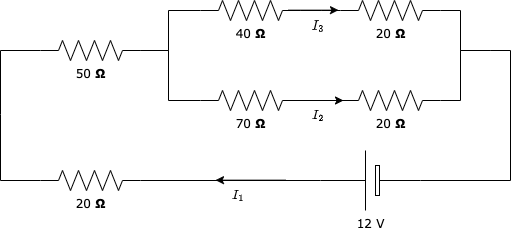

The diagram above was exported from draw.io. Its source (the exported page's mxGraphModel, read from the mxfile embedded in the PNG):
<mxGraphModel dx="768" dy="568" grid="1" gridSize="10" guides="1" tooltips="1" connect="1" arrows="1" fold="1" page="1" pageScale="1" pageWidth="1100" pageHeight="850" background="none" math="1" shadow="0">
  <root>
    <mxCell id="0" />
    <mxCell id="1" parent="0" />
    <mxCell id="2" value="" style="group" vertex="1" connectable="0" parent="1">
      <mxGeometry x="122" y="120" width="510" height="210" as="geometry" />
    </mxCell>
    <mxCell id="3" style="edgeStyle=orthogonalEdgeStyle;rounded=0;html=1;exitPerimeter=0;entryX=0;entryY=0.5;entryPerimeter=0;labelBackgroundColor=none;startArrow=none;startFill=0;startSize=5;endArrow=none;endFill=0;endSize=5;jettySize=auto;orthogonalLoop=1;strokeWidth=1;fontFamily=Verdana;fontSize=12;" edge="1" parent="2" target="6">
      <mxGeometry relative="1" as="geometry">
        <mxPoint x="321" y="10" as="sourcePoint" />
      </mxGeometry>
    </mxCell>
    <mxCell id="4" value="40&amp;nbsp;&lt;b&gt;Ω&lt;/b&gt;" style="verticalLabelPosition=bottom;shadow=0;dashed=0;align=center;html=1;verticalAlign=top;strokeWidth=1;shape=mxgraph.electrical.resistors.resistor_2;rounded=1;comic=0;labelBackgroundColor=none;fontFamily=Verdana;fontSize=12" vertex="1" parent="2">
      <mxGeometry x="200" width="100" height="20" as="geometry" />
    </mxCell>
    <mxCell id="5" style="edgeStyle=orthogonalEdgeStyle;rounded=0;html=1;exitX=1;exitY=0.5;exitPerimeter=0;labelBackgroundColor=none;startArrow=none;startFill=0;startSize=5;endArrow=none;endFill=0;endSize=5;jettySize=auto;orthogonalLoop=1;strokeWidth=1;fontFamily=Verdana;fontSize=12;" edge="1" parent="2" source="6">
      <mxGeometry relative="1" as="geometry">
        <mxPoint x="490" y="50" as="targetPoint" />
        <Array as="points">
          <mxPoint x="460" y="10" />
          <mxPoint x="460" y="50" />
        </Array>
      </mxGeometry>
    </mxCell>
    <mxCell id="6" value="20&amp;nbsp;&lt;b&gt;Ω&lt;/b&gt;" style="verticalLabelPosition=bottom;shadow=0;dashed=0;align=center;html=1;verticalAlign=top;strokeWidth=1;shape=mxgraph.electrical.resistors.resistor_2;rounded=1;comic=0;labelBackgroundColor=none;fontFamily=Verdana;fontSize=12" vertex="1" parent="2">
      <mxGeometry x="340" width="100" height="20" as="geometry" />
    </mxCell>
    <mxCell id="7" style="edgeStyle=orthogonalEdgeStyle;rounded=0;html=1;exitX=1;exitY=0.5;exitPerimeter=0;labelBackgroundColor=none;startArrow=none;startFill=0;startSize=5;endArrow=none;endFill=0;endSize=5;jettySize=auto;orthogonalLoop=1;strokeWidth=1;fontFamily=Verdana;fontSize=12" edge="1" parent="2" source="8">
      <mxGeometry relative="1" as="geometry">
        <mxPoint x="320" y="100" as="targetPoint" />
      </mxGeometry>
    </mxCell>
    <mxCell id="8" value="70&amp;nbsp;&lt;b&gt;Ω&lt;/b&gt;" style="verticalLabelPosition=bottom;shadow=0;dashed=0;align=center;html=1;verticalAlign=top;strokeWidth=1;shape=mxgraph.electrical.resistors.resistor_2;rounded=1;comic=0;labelBackgroundColor=none;fontFamily=Verdana;fontSize=12" vertex="1" parent="2">
      <mxGeometry x="200" y="90" width="100" height="20" as="geometry" />
    </mxCell>
    <mxCell id="9" style="edgeStyle=orthogonalEdgeStyle;rounded=0;html=1;exitX=1;exitY=0.5;exitPerimeter=0;labelBackgroundColor=none;startArrow=none;startFill=0;startSize=5;endArrow=none;endFill=0;endSize=5;jettySize=auto;orthogonalLoop=1;strokeWidth=1;fontFamily=Verdana;fontSize=12;" edge="1" parent="2" source="10">
      <mxGeometry relative="1" as="geometry">
        <mxPoint x="490" y="50" as="targetPoint" />
        <Array as="points">
          <mxPoint x="460" y="100" />
          <mxPoint x="460" y="50" />
        </Array>
      </mxGeometry>
    </mxCell>
    <mxCell id="10" value="20&amp;nbsp;&lt;b&gt;Ω&lt;/b&gt;" style="verticalLabelPosition=bottom;shadow=0;dashed=0;align=center;html=1;verticalAlign=top;strokeWidth=1;shape=mxgraph.electrical.resistors.resistor_2;rounded=1;comic=0;labelBackgroundColor=none;fontFamily=Verdana;fontSize=12" vertex="1" parent="2">
      <mxGeometry x="340" y="90" width="100" height="20" as="geometry" />
    </mxCell>
    <mxCell id="11" style="edgeStyle=orthogonalEdgeStyle;rounded=0;html=1;entryX=0;entryY=0.5;entryPerimeter=0;labelBackgroundColor=none;startArrow=none;startFill=0;startSize=5;endArrow=none;endFill=0;endSize=5;jettySize=auto;orthogonalLoop=1;strokeWidth=1;fontFamily=Verdana;fontSize=12" edge="1" parent="2" target="4">
      <mxGeometry relative="1" as="geometry">
        <Array as="points">
          <mxPoint x="168" y="50" />
          <mxPoint x="168" y="10" />
        </Array>
        <mxPoint x="140" y="50" as="sourcePoint" />
      </mxGeometry>
    </mxCell>
    <mxCell id="12" style="edgeStyle=orthogonalEdgeStyle;rounded=0;html=1;entryX=0;entryY=0.5;entryPerimeter=0;labelBackgroundColor=none;startArrow=none;startFill=0;startSize=5;endArrow=none;endFill=0;endSize=5;jettySize=auto;orthogonalLoop=1;strokeWidth=1;fontFamily=Verdana;fontSize=12;" edge="1" parent="2" target="8">
      <mxGeometry relative="1" as="geometry">
        <Array as="points">
          <mxPoint x="168" y="50" />
          <mxPoint x="168" y="100" />
        </Array>
        <mxPoint x="140" y="50" as="sourcePoint" />
      </mxGeometry>
    </mxCell>
    <mxCell id="13" value="50&amp;nbsp;&lt;b&gt;Ω&lt;/b&gt;" style="verticalLabelPosition=bottom;shadow=0;dashed=0;align=center;html=1;verticalAlign=top;strokeWidth=1;shape=mxgraph.electrical.resistors.resistor_2;rounded=1;comic=0;labelBackgroundColor=none;fontFamily=Verdana;fontSize=12;" vertex="1" parent="2">
      <mxGeometry x="40" y="40" width="100" height="20" as="geometry" />
    </mxCell>
    <mxCell id="14" style="edgeStyle=orthogonalEdgeStyle;rounded=0;html=1;exitX=0;exitY=0.5;exitPerimeter=0;labelBackgroundColor=none;startArrow=none;startFill=0;startSize=5;endArrow=none;endFill=0;endSize=5;jettySize=auto;orthogonalLoop=1;strokeWidth=1;fontFamily=Verdana;fontSize=12" edge="1" parent="2" source="15">
      <mxGeometry relative="1" as="geometry">
        <Array as="points">
          <mxPoint y="180" />
        </Array>
        <mxPoint y="113.99999999999989" as="targetPoint" />
      </mxGeometry>
    </mxCell>
    <mxCell id="15" value="20&amp;nbsp;&lt;b&gt;Ω&lt;/b&gt;" style="verticalLabelPosition=bottom;shadow=0;dashed=0;align=center;html=1;verticalAlign=top;strokeWidth=1;shape=mxgraph.electrical.resistors.resistor_2;rounded=1;comic=0;labelBackgroundColor=none;fontFamily=Verdana;fontSize=12" vertex="1" parent="2">
      <mxGeometry x="40" y="170" width="100" height="20" as="geometry" />
    </mxCell>
    <mxCell id="16" style="edgeStyle=orthogonalEdgeStyle;rounded=0;html=1;exitX=1;exitY=0.5;exitPerimeter=0;entryX=1;entryY=0.5;entryPerimeter=0;labelBackgroundColor=none;startArrow=none;startFill=0;startSize=5;endArrow=none;endFill=0;endSize=5;jettySize=auto;orthogonalLoop=1;strokeWidth=1;fontFamily=Verdana;fontSize=12" edge="1" parent="2" source="18" target="15">
      <mxGeometry relative="1" as="geometry" />
    </mxCell>
    <mxCell id="17" style="edgeStyle=orthogonalEdgeStyle;rounded=0;html=1;exitX=0;exitY=0.5;exitPerimeter=0;labelBackgroundColor=none;startArrow=none;startFill=0;startSize=5;endArrow=none;endFill=0;endSize=5;jettySize=auto;orthogonalLoop=1;strokeWidth=1;fontFamily=Verdana;fontSize=12" edge="1" parent="2" source="18">
      <mxGeometry relative="1" as="geometry">
        <mxPoint x="490" y="50" as="targetPoint" />
        <Array as="points">
          <mxPoint x="510" y="180" />
          <mxPoint x="510" y="50" />
        </Array>
      </mxGeometry>
    </mxCell>
    <mxCell id="18" value="12 V" style="verticalLabelPosition=bottom;shadow=0;dashed=0;align=center;fillColor=default;html=1;verticalAlign=top;strokeWidth=1;shape=mxgraph.electrical.miscellaneous.monocell_battery;rounded=1;comic=0;labelBackgroundColor=none;fontFamily=Verdana;fontSize=12;flipH=1;" vertex="1" parent="2">
      <mxGeometry x="320" y="150" width="100" height="60" as="geometry" />
    </mxCell>
    <mxCell id="19" value="" style="edgeStyle=orthogonalEdgeStyle;rounded=0;html=1;exitX=1;exitY=0.5;exitPerimeter=0;entryPerimeter=0;labelBackgroundColor=none;startArrow=none;startFill=0;startSize=5;endArrow=none;endFill=0;endSize=5;jettySize=auto;orthogonalLoop=1;strokeWidth=1;fontFamily=Verdana;fontSize=12;" edge="1" parent="2" source="4">
      <mxGeometry relative="1" as="geometry">
        <mxPoint x="300" y="10.000000000000057" as="sourcePoint" />
        <mxPoint x="321" y="10" as="targetPoint" />
      </mxGeometry>
    </mxCell>
    <mxCell id="20" style="edgeStyle=orthogonalEdgeStyle;rounded=0;html=1;labelBackgroundColor=none;startArrow=none;startFill=0;startSize=5;endArrow=none;endFill=0;endSize=5;jettySize=auto;orthogonalLoop=1;strokeWidth=1;fontFamily=Verdana;fontSize=12;entryX=0;entryY=0.5;entryDx=0;entryDy=0;entryPerimeter=0;" edge="1" parent="2" target="13">
      <mxGeometry relative="1" as="geometry">
        <Array as="points">
          <mxPoint y="50" />
        </Array>
        <mxPoint y="113.99999999999989" as="sourcePoint" />
        <mxPoint x="10" y="124" as="targetPoint" />
      </mxGeometry>
    </mxCell>
    <mxCell id="21" style="edgeStyle=orthogonalEdgeStyle;rounded=0;html=1;labelBackgroundColor=none;startArrow=none;startFill=0;startSize=5;endArrow=none;endFill=0;endSize=5;jettySize=auto;orthogonalLoop=1;strokeWidth=1;fontFamily=Verdana;fontSize=12;entryX=0;entryY=0.5;entryDx=0;entryDy=0;entryPerimeter=0;" edge="1" parent="2" target="10">
      <mxGeometry relative="1" as="geometry">
        <mxPoint x="320" y="100" as="sourcePoint" />
        <mxPoint x="330" y="110" as="targetPoint" />
      </mxGeometry>
    </mxCell>
    <mxCell id="22" value="" style="endArrow=classic;html=1;rounded=0;strokeWidth=1;" edge="1" parent="2">
      <mxGeometry width="50" height="50" relative="1" as="geometry">
        <mxPoint x="285" y="179.65999999999997" as="sourcePoint" />
        <mxPoint x="215" y="179.65999999999997" as="targetPoint" />
      </mxGeometry>
    </mxCell>
    <mxCell id="23" value="$$I_1$$" style="text;html=1;strokeColor=none;fillColor=none;align=center;verticalAlign=middle;whiteSpace=wrap;rounded=0;" vertex="1" parent="2">
      <mxGeometry x="208" y="180" width="60" height="30" as="geometry" />
    </mxCell>
    <mxCell id="24" value="$$I_2$$" style="text;html=1;strokeColor=none;fillColor=none;align=center;verticalAlign=middle;whiteSpace=wrap;rounded=0;" vertex="1" parent="2">
      <mxGeometry x="288" y="100" width="60" height="30" as="geometry" />
    </mxCell>
    <mxCell id="25" value="" style="endArrow=classic;html=1;rounded=0;strokeWidth=1;" edge="1" parent="2">
      <mxGeometry width="50" height="50" relative="1" as="geometry">
        <mxPoint x="293" y="100" as="sourcePoint" />
        <mxPoint x="343" y="100" as="targetPoint" />
      </mxGeometry>
    </mxCell>
    <mxCell id="26" value="" style="endArrow=classic;html=1;rounded=0;strokeWidth=1;" edge="1" parent="2">
      <mxGeometry width="50" height="50" relative="1" as="geometry">
        <mxPoint x="288" y="9.659999999999997" as="sourcePoint" />
        <mxPoint x="338" y="9.659999999999997" as="targetPoint" />
      </mxGeometry>
    </mxCell>
    <mxCell id="27" value="$$I_3$$" style="text;html=1;strokeColor=none;fillColor=none;align=center;verticalAlign=middle;whiteSpace=wrap;rounded=0;" vertex="1" parent="2">
      <mxGeometry x="288" y="10" width="60" height="30" as="geometry" />
    </mxCell>
  </root>
</mxGraphModel>